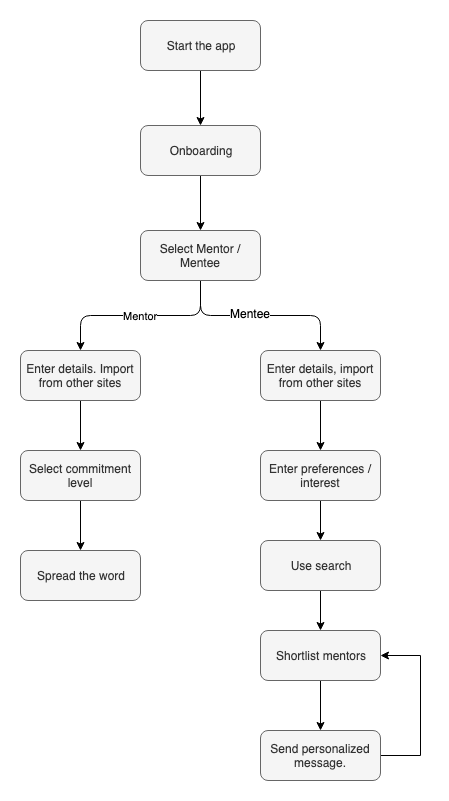

The diagram above was exported from draw.io. Its source (the exported page's mxGraphModel, read from the mxfile embedded in the PNG):
<mxGraphModel dx="918" dy="544" grid="1" gridSize="10" guides="1" tooltips="1" connect="1" arrows="1" fold="1" page="1" pageScale="1" pageWidth="850" pageHeight="1100" math="0" shadow="0">
  <root>
    <mxCell id="0" />
    <mxCell id="1" parent="0" />
    <mxCell id="CJkIXC9f-iTvs6wxugm0-3" value="" style="edgeStyle=orthogonalEdgeStyle;rounded=0;orthogonalLoop=1;jettySize=auto;html=1;entryX=0.5;entryY=0;entryDx=0;entryDy=0;" parent="1" source="CJkIXC9f-iTvs6wxugm0-1" target="CJkIXC9f-iTvs6wxugm0-6" edge="1">
      <mxGeometry relative="1" as="geometry" />
    </mxCell>
    <mxCell id="CJkIXC9f-iTvs6wxugm0-1" value="Start the app" style="rounded=1;whiteSpace=wrap;html=1;fillColor=#f5f5f5;strokeColor=#666666;fontColor=#333333;" parent="1" vertex="1">
      <mxGeometry x="240" y="30" width="120" height="50" as="geometry" />
    </mxCell>
    <mxCell id="CJkIXC9f-iTvs6wxugm0-5" value="Mentor" style="edgeStyle=orthogonalEdgeStyle;rounded=1;orthogonalLoop=1;jettySize=auto;html=1;" parent="1" source="CJkIXC9f-iTvs6wxugm0-2" target="CJkIXC9f-iTvs6wxugm0-4" edge="1">
      <mxGeometry relative="1" as="geometry" />
    </mxCell>
    <mxCell id="CJkIXC9f-iTvs6wxugm0-15" style="edgeStyle=orthogonalEdgeStyle;rounded=1;orthogonalLoop=1;jettySize=auto;html=1;entryX=0.5;entryY=0;entryDx=0;entryDy=0;" parent="1" source="CJkIXC9f-iTvs6wxugm0-2" target="CJkIXC9f-iTvs6wxugm0-14" edge="1">
      <mxGeometry relative="1" as="geometry" />
    </mxCell>
    <mxCell id="CJkIXC9f-iTvs6wxugm0-16" value="Mentee" style="text;html=1;resizable=0;points=[];align=center;verticalAlign=middle;labelBackgroundColor=#ffffff;" parent="CJkIXC9f-iTvs6wxugm0-15" vertex="1" connectable="0">
      <mxGeometry x="-0.1158" y="3" relative="1" as="geometry">
        <mxPoint as="offset" />
      </mxGeometry>
    </mxCell>
    <mxCell id="CJkIXC9f-iTvs6wxugm0-2" value="Select Mentor / Mentee" style="rounded=1;whiteSpace=wrap;html=1;fillColor=#f5f5f5;strokeColor=#666666;fontColor=#333333;" parent="1" vertex="1">
      <mxGeometry x="240" y="240" width="120" height="50" as="geometry" />
    </mxCell>
    <mxCell id="CJkIXC9f-iTvs6wxugm0-11" value="" style="edgeStyle=orthogonalEdgeStyle;rounded=1;orthogonalLoop=1;jettySize=auto;html=1;" parent="1" source="CJkIXC9f-iTvs6wxugm0-4" target="CJkIXC9f-iTvs6wxugm0-10" edge="1">
      <mxGeometry relative="1" as="geometry" />
    </mxCell>
    <mxCell id="CJkIXC9f-iTvs6wxugm0-4" value="Enter details. Import from other sites" style="rounded=1;whiteSpace=wrap;html=1;fillColor=#f5f5f5;strokeColor=#666666;fontColor=#333333;" parent="1" vertex="1">
      <mxGeometry x="120" y="360" width="120" height="50" as="geometry" />
    </mxCell>
    <mxCell id="CJkIXC9f-iTvs6wxugm0-7" value="" style="edgeStyle=orthogonalEdgeStyle;rounded=1;orthogonalLoop=1;jettySize=auto;html=1;" parent="1" source="CJkIXC9f-iTvs6wxugm0-6" target="CJkIXC9f-iTvs6wxugm0-2" edge="1">
      <mxGeometry relative="1" as="geometry" />
    </mxCell>
    <mxCell id="CJkIXC9f-iTvs6wxugm0-6" value="Onboarding" style="rounded=1;whiteSpace=wrap;html=1;fillColor=#f5f5f5;strokeColor=#666666;fontColor=#333333;" parent="1" vertex="1">
      <mxGeometry x="240" y="135" width="120" height="50" as="geometry" />
    </mxCell>
    <mxCell id="vZyKukqGHBRfTbgr1a5c-2" value="" style="edgeStyle=orthogonalEdgeStyle;rounded=0;orthogonalLoop=1;jettySize=auto;html=1;" edge="1" parent="1" source="CJkIXC9f-iTvs6wxugm0-10" target="vZyKukqGHBRfTbgr1a5c-1">
      <mxGeometry relative="1" as="geometry" />
    </mxCell>
    <mxCell id="CJkIXC9f-iTvs6wxugm0-10" value="Select commitment level" style="rounded=1;whiteSpace=wrap;html=1;fillColor=#f5f5f5;strokeColor=#666666;fontColor=#333333;" parent="1" vertex="1">
      <mxGeometry x="120" y="460" width="120" height="50" as="geometry" />
    </mxCell>
    <mxCell id="vZyKukqGHBRfTbgr1a5c-1" value="Spread the word" style="rounded=1;whiteSpace=wrap;html=1;fillColor=#f5f5f5;strokeColor=#666666;fontColor=#333333;" vertex="1" parent="1">
      <mxGeometry x="120" y="560" width="120" height="50" as="geometry" />
    </mxCell>
    <mxCell id="CJkIXC9f-iTvs6wxugm0-18" value="" style="edgeStyle=orthogonalEdgeStyle;rounded=1;orthogonalLoop=1;jettySize=auto;html=1;" parent="1" source="CJkIXC9f-iTvs6wxugm0-14" target="CJkIXC9f-iTvs6wxugm0-17" edge="1">
      <mxGeometry relative="1" as="geometry" />
    </mxCell>
    <mxCell id="CJkIXC9f-iTvs6wxugm0-14" value="Enter details, import from other sites" style="rounded=1;whiteSpace=wrap;html=1;fillColor=#f5f5f5;strokeColor=#666666;fontColor=#333333;" parent="1" vertex="1">
      <mxGeometry x="360" y="360" width="120" height="50" as="geometry" />
    </mxCell>
    <mxCell id="66Si4sr4KYVJ4aTTCB8x-2" value="" style="edgeStyle=orthogonalEdgeStyle;rounded=0;orthogonalLoop=1;jettySize=auto;html=1;" edge="1" parent="1" source="CJkIXC9f-iTvs6wxugm0-17" target="66Si4sr4KYVJ4aTTCB8x-1">
      <mxGeometry relative="1" as="geometry" />
    </mxCell>
    <mxCell id="CJkIXC9f-iTvs6wxugm0-17" value="Enter preferences / interest" style="rounded=1;whiteSpace=wrap;html=1;fillColor=#f5f5f5;strokeColor=#666666;fontColor=#333333;" parent="1" vertex="1">
      <mxGeometry x="360" y="460" width="120" height="50" as="geometry" />
    </mxCell>
    <mxCell id="bJI5xCiv5p5e_KzKUutN-6" value="" style="edgeStyle=orthogonalEdgeStyle;rounded=1;orthogonalLoop=1;jettySize=auto;html=1;" parent="1" source="bJI5xCiv5p5e_KzKUutN-3" target="bJI5xCiv5p5e_KzKUutN-5" edge="1">
      <mxGeometry relative="1" as="geometry" />
    </mxCell>
    <mxCell id="bJI5xCiv5p5e_KzKUutN-3" value="Shortlist mentors" style="rounded=1;whiteSpace=wrap;html=1;fillColor=#f5f5f5;strokeColor=#666666;fontColor=#333333;" parent="1" vertex="1">
      <mxGeometry x="360" y="640" width="120" height="50" as="geometry" />
    </mxCell>
    <mxCell id="vZyKukqGHBRfTbgr1a5c-3" style="edgeStyle=orthogonalEdgeStyle;rounded=0;orthogonalLoop=1;jettySize=auto;html=1;" edge="1" parent="1" source="bJI5xCiv5p5e_KzKUutN-5">
      <mxGeometry relative="1" as="geometry">
        <mxPoint x="480" y="665" as="targetPoint" />
        <Array as="points">
          <mxPoint x="520" y="765" />
          <mxPoint x="520" y="665" />
          <mxPoint x="480" y="665" />
        </Array>
      </mxGeometry>
    </mxCell>
    <mxCell id="bJI5xCiv5p5e_KzKUutN-5" value="Send personalized message." style="rounded=1;whiteSpace=wrap;html=1;fillColor=#f5f5f5;strokeColor=#666666;fontColor=#333333;" parent="1" vertex="1">
      <mxGeometry x="360" y="740" width="120" height="50" as="geometry" />
    </mxCell>
    <mxCell id="66Si4sr4KYVJ4aTTCB8x-3" value="" style="edgeStyle=orthogonalEdgeStyle;rounded=0;orthogonalLoop=1;jettySize=auto;html=1;" edge="1" parent="1" source="66Si4sr4KYVJ4aTTCB8x-1" target="bJI5xCiv5p5e_KzKUutN-3">
      <mxGeometry relative="1" as="geometry" />
    </mxCell>
    <mxCell id="66Si4sr4KYVJ4aTTCB8x-1" value="Use search" style="rounded=1;whiteSpace=wrap;html=1;fillColor=#f5f5f5;strokeColor=#666666;fontColor=#333333;" vertex="1" parent="1">
      <mxGeometry x="360" y="550" width="120" height="50" as="geometry" />
    </mxCell>
  </root>
</mxGraphModel>